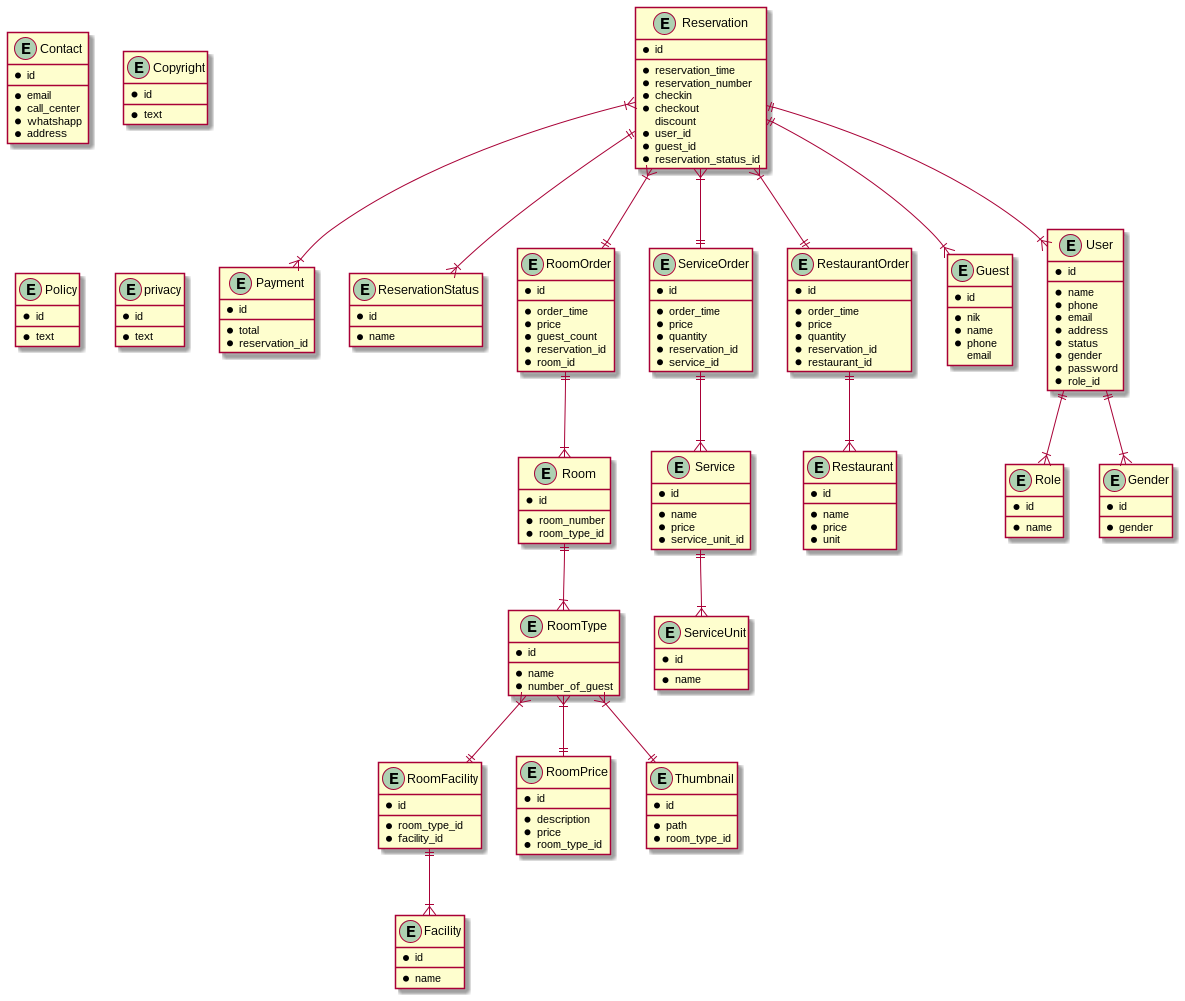

The diagram above was rendered by PlantUML. Its source (embedded in the PNG):
@startuml SemuwainnDatabase
  entity Reservation {
    * id
    __
    * reservation_time
    * reservation_number
    * checkin
    * checkout
    discount
    * user_id
    * guest_id
    * reservation_status_id
  }

  entity Payment {
    * id
    __
    * total
    * reservation_id
  }

  entity ReservationStatus {
    * id
    __
    * name
  }

  entity RoomOrder {
    * id
    __
    * order_time
    * price
    * guest_count
    * reservation_id
    * room_id
  }

  entity ServiceOrder {
    * id
    __
    * order_time
    * price
    * quantity
    * reservation_id
    * service_id
  }

  entity Service {
    * id
    __
    * name
    * price
    * service_unit_id
  }

  entity ServiceUnit {
    * id
    __
    * name
  }

    entity RestaurantOrder {
    * id
    __
    * order_time
    * price
    * quantity
    * reservation_id
    * restaurant_id
  }

  entity Restaurant {
    * id
    __
    * name
    * price
    * unit
  }

  entity Guest {
    * id
    __
    * nik
    * name
    * phone
    email
  }

  entity User {
    * id
    __
    * name
    * phone
    * email
    * address
    * status
    * gender
    * password
    * role_id
  }

  entity Role {
    * id
    __
    * name
  }

  entity Gender {
    * id
    __
    * gender
  }

  entity RoomFacility {
    * id
    __
    * room_type_id
    * facility_id
  }

  entity Room {
    * id
    __
    * room_number
    * room_type_id
  }

  entity RoomType {
    * id
    __
    * name
    * number_of_guest
  }

  entity RoomPrice {
    * id
    __
    * description
    * price
    * room_type_id
  }

  entity Facility {
    * id
    __
    * name
  }

  entity Thumbnail {
    * id
    __
    * path
    * room_type_id
  }

  entity Contact {
    * id
    __
    * email
    * call_center
    * whatshapp
    * address
  }

  entity Copyright {
    * id
    __
    * text
  }

  entity Policy {
    * id
    __
    * text
  }

  entity privacy {
    * id
    __
    * text
  }

  Reservation ||--|{ ReservationStatus
  Reservation }|--|| RestaurantOrder
  Reservation }|--|| ServiceOrder
  Reservation ||--|{ User
  Reservation ||--|{ Guest
  Reservation }|--|| RoomOrder
  Reservation }|--|{ Payment
  RoomOrder ||--|{ Room
  Room ||--|{ RoomType
  RoomType }|--|| RoomPrice
  RoomType }|--|| RoomFacility
  RoomType }|--|| Thumbnail
  RoomFacility ||--|{ Facility
  ServiceOrder ||--|{ Service
  Service ||--|{ ServiceUnit
  RestaurantOrder ||--|{ Restaurant
  User ||--|{ Role
  User ||--|{ Gender

@enduml